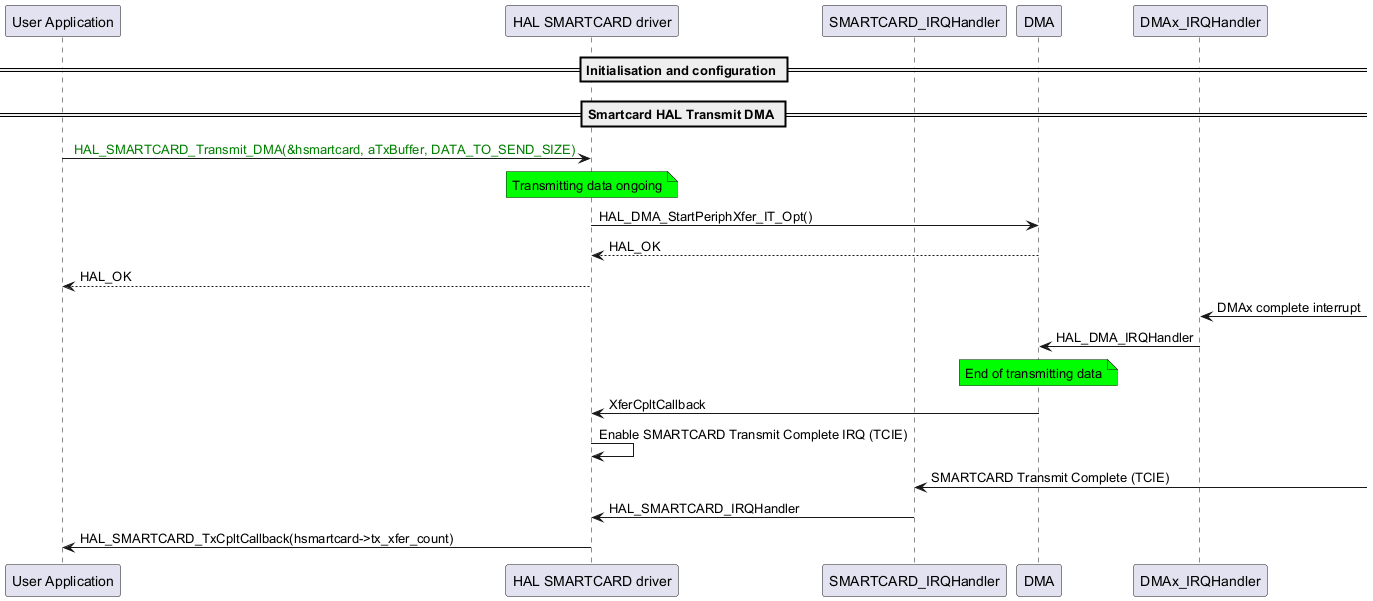

The diagram above was rendered by PlantUML. Its source (embedded in the PNG):
@startuml
participant "User Application" as p1
participant "HAL SMARTCARD driver" as p2
participant "SMARTCARD_IRQHandler" as p5
participant "DMA" as p3
participant "DMAx_IRQHandler" as p4

== Initialisation and configuration ==
== Smartcard HAL Transmit DMA ==
p1->p2: <color: green> HAL_SMARTCARD_Transmit_DMA(&hsmartcard, aTxBuffer, DATA_TO_SEND_SIZE)
note over p2 #00FF00
Transmitting data ongoing
end note
p2->p3: HAL_DMA_StartPeriphXfer_IT_Opt()
p3-->p2: HAL_OK
p2-->p1: HAL_OK

p4<-: DMAx complete interrupt
p4->p3: HAL_DMA_IRQHandler
note over p3 #00FF00
End of transmitting data
end note
p3->p2: XferCpltCallback
p2->p2: Enable SMARTCARD Transmit Complete IRQ (TCIE)
p5<-: SMARTCARD Transmit Complete (TCIE)
p5->p2: HAL_SMARTCARD_IRQHandler
p2->p1: HAL_SMARTCARD_TxCpltCallback(hsmartcard->tx_xfer_count)
@enduml